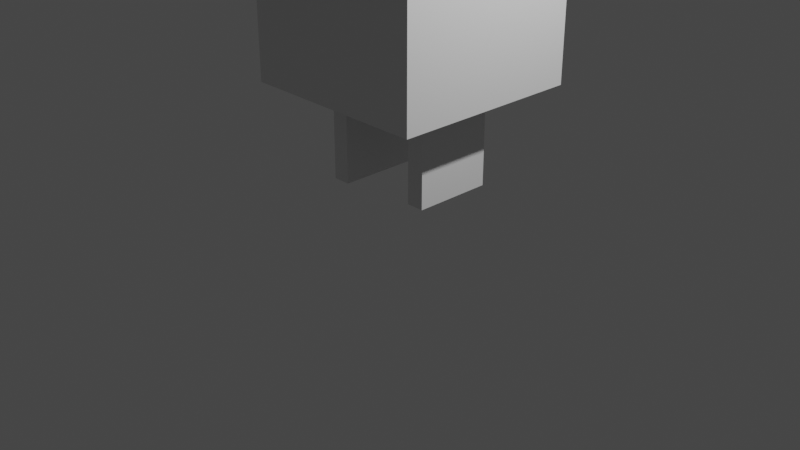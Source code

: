 # Source: Character.blend  (saved by Blender 3.3.6; exported with 4.5.12 LTS)
import bpy
from mathutils import Matrix  # noqa: F401  (used for matrix-valued properties, if any)

bpy.ops.wm.read_factory_settings(use_empty=True)
scene = bpy.context.scene
scene.name = 'Scene'

# ---- collections
col_collection = bpy.data.collections.new('Collection'); scene.collection.children.link(col_collection)

# ---- materials (node trees are filled in below, after node groups)
mat_material = bpy.data.materials.new('Material')
mat_material.alpha_threshold = 0.0
mat_material.use_transparent_shadow = False
mat_material.roughness = 0.5
mat_material.line_color = (0.0, 0.0, 0.0, 1.0)

# ---- material node trees
mat_material.use_nodes = True; mat_material.node_tree.nodes.clear()
_N = mat_material.node_tree.nodes; _L = mat_material.node_tree.links
n0 = _N.new('ShaderNodeOutputMaterial'); n0.name = 'Material Output'; n0.location = (300, 300)
n1 = _N.new('ShaderNodeBsdfPrincipled'); n1.name = 'Principled BSDF'; n1.location = (10, 300)
n1.distribution = 'GGX'
n1.subsurface_method = 'RANDOM_WALK_SKIN'
n1.inputs[3].default_value = 1.45
n1.inputs[27].default_value = (0.0, 0.0, 0.0, 1.0)
n1.inputs[28].default_value = 1.0
_L.new(n1.outputs[0], n0.inputs[0])
n0.is_active_output = True

# ---- world
world_world = bpy.data.worlds.new('World'); scene.world = world_world
world_world.use_nodes = True; world_world.node_tree.nodes.clear()
_N = world_world.node_tree.nodes; _L = world_world.node_tree.links
n0 = _N.new('ShaderNodeOutputWorld'); n0.name = 'World Output'; n0.location = (300, 300)
n1 = _N.new('ShaderNodeBackground'); n1.name = 'Background'; n1.location = (10, 300)
n1.inputs[0].default_value = (0.05088, 0.05088, 0.05088, 1.0)
_L.new(n1.outputs[0], n0.inputs[0])
n0.is_active_output = True
world_world.color = (0.05088, 0.05088, 0.05088)
world_world.use_sun_shadow = False
world_world.sun_shadow_jitter_overblur = 0.0

# ---- cameras
cam_camera = bpy.data.cameras.new('Camera')
cam_camera.clip_end = 100.0
cam_camera.ortho_scale = 7.314

# ---- lights
light_light = bpy.data.lights.new('Light', 'POINT')
light_light.transmission_factor = 0.0
light_light.energy = 1000.0
light_light.shadow_soft_size = 0.1
light_light.shadow_maximum_resolution = 0.006
light_light.use_absolute_resolution = True

# ---- meshes
me_cube = bpy.data.meshes.new('Cube')
me_cube.from_pydata([(1.157, 1.0, 3.48), (1.157, 1.0, 1.48), (1.157, -1.0, 3.48), (1.157, -1.0, 1.48), (-0.8433, 1.0, 3.48), (-0.8433, 1.0, 1.48), (-0.8433, -1.0, 3.48), (-0.8433, -1.0, 1.48), (0.5589, 0.413, 0.4907), (0.7439, 0.413, 0.4907), (0.5589, -0.413, 0.4907), (0.7439, -0.413, 0.4907), (0.5589, 0.413, 1.491), (0.7439, 0.413, 1.491), (0.5589, -0.413, 1.491), (0.7439, -0.413, 1.491), (-0.3699, 0.3133, 0.487), (-0.1849, 0.3133, 0.487), (-0.3699, -0.5126, 0.487), (-0.1849, -0.5126, 0.487), (-0.3699, 0.3133, 1.487), (-0.1849, 0.3133, 1.487), (-0.3699, -0.5126, 1.487), (-0.1849, -0.5126, 1.487), (-0.1849, 0.3133, 0.9894), (-0.3699, -0.5126, 0.9894), (-0.1849, -0.5126, 0.9894), (-0.3699, 0.3133, 0.9894), (0.7439, 0.413, 0.9907), (0.5589, -0.413, 0.9907), (0.7439, -0.413, 0.9907), (0.5589, 0.413, 0.9907), (0.7439, 0.413, 1.241), (0.5589, -0.413, 1.241), (0.7439, -0.413, 1.241), (0.5589, 0.413, 1.241), (-0.1849, 0.3133, 1.238), (-0.3699, -0.5126, 1.238), (-0.1849, -0.5126, 1.238), (-0.3699, 0.3133, 1.238), (-0.1849, -0.5126, 0.7382), (-0.3699, 0.3133, 0.7382), (-0.1849, 0.3133, 0.7382), (-0.3699, -0.5126, 0.7382), (0.7439, -0.413, 0.7407), (0.5589, 0.413, 0.7407), (0.7439, 0.413, 0.7407), (0.5589, -0.413, 0.7407)], [], [(0, 4, 6, 2), (3, 2, 6, 7), (7, 6, 4, 5), (5, 1, 3, 7), (1, 0, 2, 3), (5, 4, 0, 1), (35, 12, 14, 33), (34, 33, 14, 15), (15, 14, 12, 13), (46, 9, 11, 44), (9, 8, 10, 11), (46, 45, 8, 9), (39, 20, 22, 37), (38, 37, 22, 23), (23, 22, 20, 21), (42, 17, 19, 40), (17, 16, 18, 19), (42, 41, 16, 17), (36, 39, 27, 24), (36, 24, 26, 38), (40, 43, 25, 26), (41, 27, 25, 43), (32, 35, 31, 28), (32, 28, 30, 34), (44, 47, 29, 30), (45, 31, 29, 47), (13, 32, 34, 15), (13, 12, 35, 32), (30, 29, 33, 34), (31, 35, 33, 29), (21, 36, 38, 23), (21, 20, 39, 36), (26, 25, 37, 38), (27, 39, 37, 25), (16, 41, 43, 18), (19, 18, 43, 40), (24, 27, 41, 42), (24, 42, 40, 26), (8, 45, 47, 10), (11, 10, 47, 44), (28, 31, 45, 46), (28, 46, 44, 30)])
_uv = me_cube.uv_layers.new(name='UVMap')
_uv.uv.foreach_set('vector', [0.625, 0.5, 0.875, 0.5, 0.875, 0.75, 0.625, 0.75, 0.375, 0.75, 0.625, 0.75, 0.625, 1.0, 0.375, 1.0, 0.375, 0.0, 0.625, 0.0, 0.625, 0.25, 0.375, 0.25, 0.125, 0.5, 0.375, 0.5, 0.375, 0.75, 0.125, 0.75, 0.375, 0.5, 0.625, 0.5, 0.625, 0.75, 0.375, 0.75, 0.375, 0.25, 0.625, 0.25, 0.625, 0.5, 0.375, 0.5, 0.8125, 0.5, 0.875, 0.5, 0.875, 0.75, 0.8125, 0.75, 0.375, 0.9375, 0.625, 0.9375, 0.625, 1.0, 0.375, 1.0, 0.375, 0.0, 0.625, 0.0, 0.625, 0.25, 0.375, 0.25, 0.3125, 0.5, 0.375, 0.5, 0.375, 0.75, 0.3125, 0.75, 0.375, 0.5, 0.625, 0.5, 0.625, 0.75, 0.375, 0.75, 0.375, 0.4375, 0.625, 0.4375, 0.625, 0.5, 0.375, 0.5, 0.8128, 0.5, 0.875, 0.5, 0.875, 0.75, 0.8128, 0.75, 0.375, 0.9378, 0.625, 0.9378, 0.625, 1.0, 0.375, 1.0, 0.375, 0.0, 0.625, 0.0, 0.625, 0.25, 0.375, 0.25, 0.3122, 0.5, 0.375, 0.5, 0.375, 0.75, 0.3122, 0.75, 0.375, 0.5, 0.625, 0.5, 0.625, 0.75, 0.375, 0.75, 0.375, 0.4372, 0.625, 0.4372, 0.625, 0.5, 0.375, 0.5, 0.375, 0.3122, 0.625, 0.3122, 0.625, 0.3744, 0.375, 0.3744, 0.1872, 0.5, 0.2494, 0.5, 0.2494, 0.75, 0.1872, 0.75, 0.375, 0.8128, 0.625, 0.8128, 0.625, 0.8756, 0.375, 0.8756, 0.6878, 0.5, 0.7506, 0.5, 0.7506, 0.75, 0.6878, 0.75, 0.375, 0.3125, 0.625, 0.3125, 0.625, 0.375, 0.375, 0.375, 0.1875, 0.5, 0.25, 0.5, 0.25, 0.75, 0.1875, 0.75, 0.375, 0.8125, 0.625, 0.8125, 0.625, 0.875, 0.375, 0.875, 0.6875, 0.5, 0.75, 0.5, 0.75, 0.75, 0.6875, 0.75, 0.125, 0.5, 0.1875, 0.5, 0.1875, 0.75, 0.125, 0.75, 0.375, 0.25, 0.625, 0.25, 0.625, 0.3125, 0.375, 0.3125, 0.375, 0.875, 0.625, 0.875, 0.625, 0.9375, 0.375, 0.9375, 0.75, 0.5, 0.8125, 0.5, 0.8125, 0.75, 0.75, 0.75, 0.125, 0.5, 0.1872, 0.5, 0.1872, 0.75, 0.125, 0.75, 0.375, 0.25, 0.625, 0.25, 0.625, 0.3122, 0.375, 0.3122, 0.375, 0.8756, 0.625, 0.8756, 0.625, 0.9378, 0.375, 0.9378, 0.7506, 0.5, 0.8128, 0.5, 0.8128, 0.75, 0.7506, 0.75, 0.625, 0.5, 0.6878, 0.5, 0.6878, 0.75, 0.625, 0.75, 0.375, 0.75, 0.625, 0.75, 0.625, 0.8128, 0.375, 0.8128, 0.375, 0.3744, 0.625, 0.3744, 0.625, 0.4372, 0.375, 0.4372, 0.2494, 0.5, 0.3122, 0.5, 0.3122, 0.75, 0.2494, 0.75, 0.625, 0.5, 0.6875, 0.5, 0.6875, 0.75, 0.625, 0.75, 0.375, 0.75, 0.625, 0.75, 0.625, 0.8125, 0.375, 0.8125, 0.375, 0.375, 0.625, 0.375, 0.625, 0.4375, 0.375, 0.4375, 0.25, 0.5, 0.3125, 0.5, 0.3125, 0.75, 0.25, 0.75])
me_cube.materials.append(mat_material)
me_cube.use_mirror_vertex_groups = False
me_cube.update()
arm_armature = bpy.data.armatures.new('Armature')  # bones are not reproduced

# ---- objects
ob_cube = bpy.data.objects.new('Cube', me_cube)
ob_light = bpy.data.objects.new('Light', light_light)
ob_camera = bpy.data.objects.new('Camera', cam_camera)
ob_armature = bpy.data.objects.new('Armature', arm_armature)

# ---- transforms, parenting, visibility, modifiers, constraints
ob_cube.parent = ob_armature
ob_cube.matrix_parent_inverse = Matrix(((1.0, -0.0, 0.0, -0.143), (-0.0, 1.0, -0.0, 0.0), (0.0, -0.0, 1.0, -1.897), (-0.0, 0.0, -0.0, 1.0)))
ob_cube.location = (0.0, 0.0, 0.0)
ob_cube.lock_rotations_4d = False
ob_cube.empty_display_type = 'ARROWS'
ob_cube.lineart.crease_threshold = 0.0
_vg = ob_cube.vertex_groups.new(name='Bone')
for _i, _w in zip([0, 1, 2, 3, 4, 5, 6, 7, 8, 9, 10, 11, 12, 13, 14, 15, 16, 17, 18, 19, 20, 21, 22, 23, 24, 25, 26, 27, 28, 29, 30, 31, 32, 33, 34, 35, 36, 37, 38, 39, 40, 41, 42, 43, 44, 45, 46, 47], [0.9161, 0.08917, 0.8404, 0.06716, 0.8493, 0.09179, 0.8388, 0.06717, 0.1459, 0.1526, 0.1762, 0.1796, 0.3182, 0.2813, 0.2869, 0.2786, 0.03895, 0.03642, 0.07731, 0.07639, 0.05777, 0.0567, 0.1543, 0.1812, 0.04379, 0.09878, 0.09813, 0.05018, 0.193, 0.2013, 0.2092, 0.1807, 0.2321, 0.2348, 0.2405, 0.2305, 0.05219, 0.1226, 0.1276, 0.05385, 0.08234, 0.0408, 0.03611, 0.08391, 0.1887, 0.1538, 0.1665, 0.1821]): _vg.add([_i], _w, 'REPLACE')
_vg = ob_cube.vertex_groups.new(name='Hip.r')
for _i, _w in zip([0, 1, 3, 4, 5, 6, 7, 8, 9, 10, 11, 12, 13, 14, 15, 16, 17, 18, 19, 20, 21, 22, 23, 24, 25, 26, 27, 28, 29, 30, 31, 32, 33, 34, 35, 36, 37, 38, 39, 40, 41, 42, 43, 44, 45, 46, 47], [0.003952, 0.07584, 0.02454, 0.1115, 0.7844, 0.07609, 0.4595, 0.06423, 0.06727, 0.09613, 0.09793, 0.08242, 0.0877, 0.1998, 0.1885, 0.08362, 0.07889, 0.09644, 0.09287, 0.1644, 0.1257, 0.094, 0.08297, 0.09413, 0.1069, 0.09302, 0.1317, 0.07689, 0.1172, 0.1213, 0.07023, 0.08328, 0.1471, 0.1489, 0.07705, 0.1048, 0.1022, 0.0898, 0.1276, 0.09309, 0.09516, 0.08124, 0.1045, 0.1049, 0.06518, 0.07105, 0.1014]): _vg.add([_i], _w, 'REPLACE')
_vg = ob_cube.vertex_groups.new(name='UpperLeg.r')
for _i, _w in zip([3, 5, 6, 7, 8, 9, 10, 11, 12, 13, 14, 15, 16, 17, 18, 19, 20, 21, 22, 23, 24, 25, 26, 27, 28, 29, 30, 31, 32, 33, 34, 35, 36, 37, 38, 39, 40, 41, 42, 43, 44, 45, 46, 47], [0.007263, 0.02809, 0.05569, 0.4073, 0.182, 0.1884, 0.2619, 0.2576, 0.2228, 0.2239, 0.2207, 0.222, 0.1164, 0.09967, 0.07498, 0.0726, 0.05389, 0.05041, 0.04922, 0.03975, 0.07323, 0.06553, 0.06089, 0.09632, 0.2136, 0.296, 0.2615, 0.2145, 0.2287, 0.2806, 0.2496, 0.2688, 0.05777, 0.05666, 0.0526, 0.06596, 0.0684, 0.1548, 0.09301, 0.0739, 0.2614, 0.1892, 0.1982, 0.2886]): _vg.add([_i], _w, 'REPLACE')
_vg = ob_cube.vertex_groups.new(name='LowerLeg.r')
for _i, _w in zip([8, 9, 10, 11, 12, 13, 14, 15, 16, 17, 18, 19, 20, 21, 22, 23, 24, 25, 26, 27, 28, 29, 30, 31, 32, 33, 34, 35, 36, 37, 38, 39, 40, 41, 42, 43, 44, 45, 46, 47], [0.4573, 0.4156, 0.3303, 0.3225, 0.2555, 0.2684, 0.1972, 0.2079, 0.1447, 0.1199, 0.1093, 0.1034, 0.1273, 0.109, 0.08532, 0.07641, 0.1033, 0.09763, 0.09102, 0.1304, 0.3497, 0.2657, 0.2719, 0.404, 0.2983, 0.2295, 0.2399, 0.2988, 0.1123, 0.09409, 0.08535, 0.1742, 0.09661, 0.1198, 0.103, 0.1021, 0.3005, 0.4538, 0.3889, 0.299]): _vg.add([_i], _w, 'REPLACE')
_vg = ob_cube.vertex_groups.new(name='Hip.l')
for _i, _w in zip([0, 1, 2, 3, 4, 5, 7, 8, 9, 10, 11, 12, 13, 14, 15, 16, 17, 18, 19, 20, 21, 22, 23, 24, 25, 26, 27, 28, 29, 30, 31, 32, 33, 34, 35, 36, 37, 38, 39, 40, 41, 42, 43, 44, 45, 46, 47], [0.1174, 0.7905, 0.07572, 0.4598, 0.003725, 0.07832, 0.02489, 0.02894, 0.03493, 0.05264, 0.05689, 0.01946, 0.0267, 0.01824, 0.02362, 0.1041, 0.1013, 0.1405, 0.1387, 0.2183, 0.2707, 0.2326, 0.2545, 0.1312, 0.1695, 0.1663, 0.1355, 0.05688, 0.0423, 0.05654, 0.03059, 0.0385, 0.02952, 0.03958, 0.02396, 0.1792, 0.1986, 0.2006, 0.1682, 0.1463, 0.1112, 0.1066, 0.1497, 0.06094, 0.02852, 0.0441, 0.05028]): _vg.add([_i], _w, 'REPLACE')
_vg = ob_cube.vertex_groups.new(name='UpperLeg.l')
for _i, _w in zip([1, 2, 3, 7, 8, 9, 11, 16, 17, 18, 19, 20, 21, 22, 23, 24, 25, 26, 27, 28, 31, 32, 36, 37, 38, 39, 40, 41, 42, 43, 45, 46], [0.02619, 0.05483, 0.4071, 0.007205, 0.01712, 0.02759, 0.0007381, 0.1369, 0.135, 0.2065, 0.2111, 0.171, 0.1816, 0.1912, 0.1835, 0.171, 0.2144, 0.2449, 0.1592, 0.01814, 0.003533, 0.001858, 0.2385, 0.2081, 0.2348, 0.1739, 0.2358, 0.1409, 0.1412, 0.2115, 0.01429, 0.05004]): _vg.add([_i], _w, 'REPLACE')
_vg = ob_cube.vertex_groups.new(name='LowerLeg.l')
for _i, _w in zip([1, 8, 9, 10, 11, 12, 13, 14, 15, 16, 17, 18, 19, 20, 21, 22, 23, 24, 25, 26, 27, 28, 29, 30, 31, 32, 33, 34, 35, 36, 37, 38, 39, 40, 41, 42, 43, 44, 45, 46, 47], [4.184e-05, 0.9542, 0.9574, 0.6924, 0.9631, 0.8471, 0.7785, 0.09819, 0.2096, 0.991, 0.9233, 0.9424, 0.9993, 0.9413, 0.975, 0.5757, 0.8642, 1.0, 0.8419, 0.997, 0.9998, 1.0, 0.6844, 0.9626, 0.9882, 0.9998, 0.7455, 0.9887, 0.997, 1.0, 0.8304, 0.9917, 0.9998, 0.999, 1.0, 1.0, 0.9034, 0.9206, 0.9751, 1.0, 0.6075]): _vg.add([_i], _w, 'REPLACE')
_m = ob_cube.modifiers.new('Armature', 'ARMATURE')
_m.object = ob_armature
ob_light.location = (4.076, 1.005, 5.904)
ob_light.rotation_euler = (0.6503, 0.05522, 1.866)
ob_light.lock_rotations_4d = False
ob_light.empty_display_type = 'ARROWS'
ob_light.color = (0.0, 0.0, 0.0, 0.0)
ob_light.lineart.crease_threshold = 0.0
ob_camera.location = (7.359, -6.926, 4.958)
ob_camera.rotation_euler = (1.109, 0.0, 0.8149)
ob_camera.lock_rotations_4d = False
ob_camera.empty_display_type = 'ARROWS'
ob_camera.color = (0.0, 0.0, 0.0, 0.0)
ob_camera.display_type = 'WIRE'
ob_camera.lineart.crease_threshold = 0.0
ob_armature.location = (0.143, 0.0, 1.897)

# ---- collection membership
col_collection.objects.link(ob_cube)
col_collection.objects.link(ob_light)
col_collection.objects.link(ob_camera)
col_collection.objects.link(ob_armature)

# ---- scene / render settings (as saved in the file)
scene.camera = ob_camera
scene.frame_start = 1; scene.frame_end = 250; scene.frame_set(1)
scene.render.engine = 'BLENDER_EEVEE_NEXT'
scene.cycles.sampling_pattern = 'TABULATED_SOBOL'
scene.cycles.use_light_tree = False
scene.view_settings.view_transform = 'Filmic'
bpy.context.view_layer.update()
